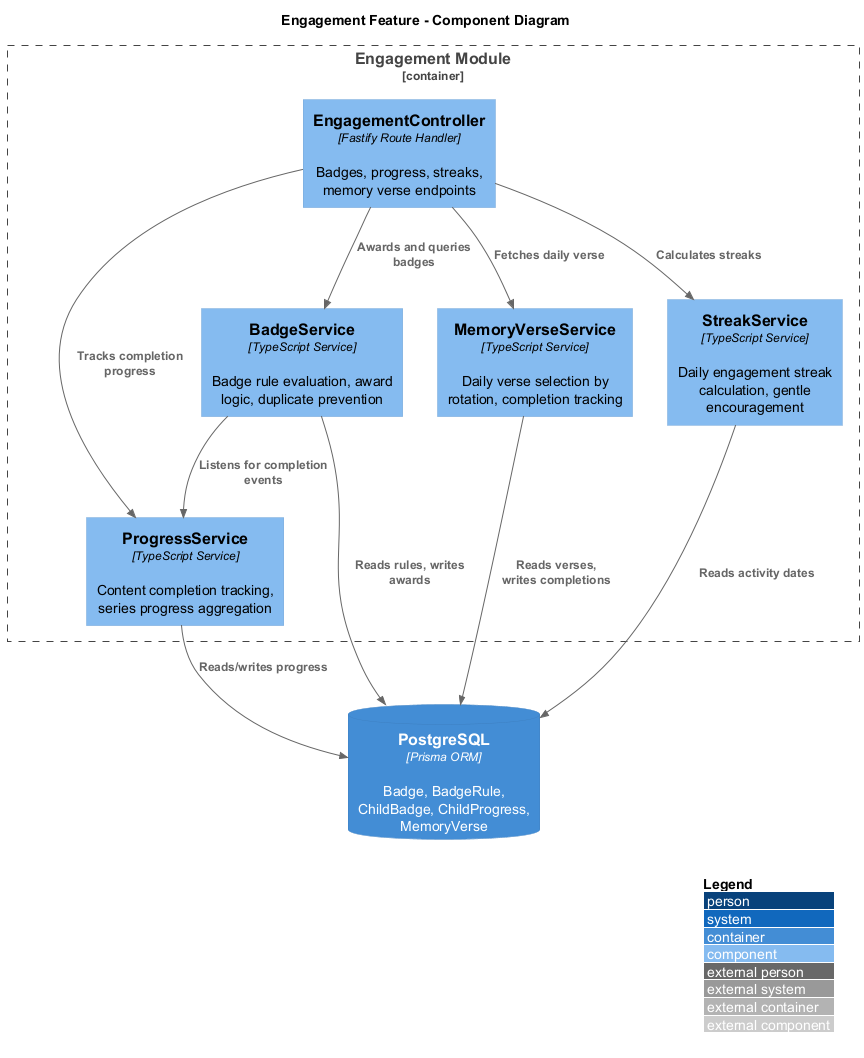

The diagram above was rendered by PlantUML. Its source (embedded in the PNG):
@startuml c4-component
!include https://raw.githubusercontent.com/plantuml-stdlib/C4-PlantUML/master/C4_Component.puml

LAYOUT_WITH_LEGEND()

title Engagement Feature - Component Diagram

Container_Boundary(engagement, "Engagement Module") {
    Component(ctrl, "EngagementController", "Fastify Route Handler", "Badges, progress, streaks, memory verse endpoints")
    Component(badge, "BadgeService", "TypeScript Service", "Badge rule evaluation, award logic, duplicate prevention")
    Component(progress, "ProgressService", "TypeScript Service", "Content completion tracking, series progress aggregation")
    Component(verse, "MemoryVerseService", "TypeScript Service", "Daily verse selection by rotation, completion tracking")
    Component(streak, "StreakService", "TypeScript Service", "Daily engagement streak calculation, gentle encouragement")
}

ContainerDb(db, "PostgreSQL", "Prisma ORM", "Badge, BadgeRule, ChildBadge, ChildProgress, MemoryVerse")

Rel(ctrl, badge, "Awards and queries badges")
Rel(ctrl, progress, "Tracks completion progress")
Rel(ctrl, verse, "Fetches daily verse")
Rel(ctrl, streak, "Calculates streaks")
Rel(badge, progress, "Listens for completion events")
Rel(badge, db, "Reads rules, writes awards")
Rel(progress, db, "Reads/writes progress")
Rel(verse, db, "Reads verses,\nwrites completions")
Rel(streak, db, "Reads activity dates")

@enduml